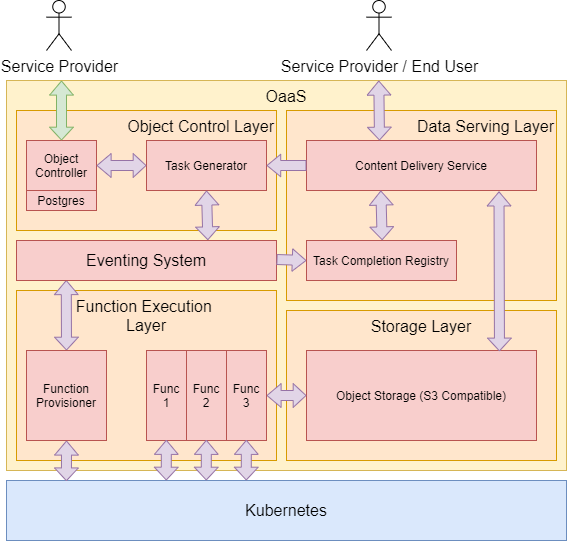

The diagram above was exported from draw.io. Its source (the exported page's mxGraphModel, read from the mxfile embedded in the PNG):
<mxGraphModel dx="1620" dy="1263" grid="1" gridSize="10" guides="1" tooltips="1" connect="1" arrows="1" fold="1" page="1" pageScale="1" pageWidth="827" pageHeight="1169" math="0" shadow="0">
  <root>
    <mxCell id="0" />
    <mxCell id="1" parent="0" />
    <mxCell id="195" value="Kubernetes" style="rounded=0;whiteSpace=wrap;html=1;fontSize=16;fillColor=#dae8fc;strokeColor=#6c8ebf;" vertex="1" parent="1">
      <mxGeometry x="70" y="590" width="560" height="60" as="geometry" />
    </mxCell>
    <mxCell id="196" value="OaaS" style="rounded=0;whiteSpace=wrap;html=1;fontSize=16;verticalAlign=top;fillColor=#fff2cc;strokeColor=#d6b656;" vertex="1" parent="1">
      <mxGeometry x="70" y="190" width="560" height="390" as="geometry" />
    </mxCell>
    <mxCell id="197" value="Function Execution &lt;br&gt;Layer" style="rounded=0;whiteSpace=wrap;html=1;fontSize=16;verticalAlign=top;fillColor=#ffe6cc;strokeColor=#d79b00;" vertex="1" parent="1">
      <mxGeometry x="80" y="400" width="260" height="170" as="geometry" />
    </mxCell>
    <mxCell id="198" value="Object Control Layer" style="rounded=0;whiteSpace=wrap;html=1;fontSize=16;verticalAlign=top;fillColor=#ffe6cc;strokeColor=#d79b00;align=right;" vertex="1" parent="1">
      <mxGeometry x="80" y="220" width="260" height="120" as="geometry" />
    </mxCell>
    <mxCell id="199" value="Storage Layer" style="rounded=0;whiteSpace=wrap;html=1;fontSize=16;verticalAlign=top;fillColor=#ffe6cc;strokeColor=#d79b00;" vertex="1" parent="1">
      <mxGeometry x="350" y="420" width="270" height="150" as="geometry" />
    </mxCell>
    <mxCell id="200" value="Object Storage (S3 Compatible)" style="rounded=0;whiteSpace=wrap;html=1;fontSize=12;verticalAlign=middle;fillColor=#f8cecc;strokeColor=#b85450;" vertex="1" parent="1">
      <mxGeometry x="370" y="460" width="230" height="90" as="geometry" />
    </mxCell>
    <mxCell id="201" value="Object Controller" style="rounded=0;whiteSpace=wrap;html=1;fontSize=12;verticalAlign=middle;fillColor=#f8cecc;strokeColor=#b85450;" vertex="1" parent="1">
      <mxGeometry x="90" y="250" width="70" height="50" as="geometry" />
    </mxCell>
    <mxCell id="202" value="Task Generator" style="rounded=0;whiteSpace=wrap;html=1;fontSize=12;verticalAlign=middle;fillColor=#f8cecc;strokeColor=#b85450;" vertex="1" parent="1">
      <mxGeometry x="210" y="250" width="120" height="50" as="geometry" />
    </mxCell>
    <mxCell id="203" value="Data Serving Layer" style="rounded=0;whiteSpace=wrap;html=1;fontSize=16;verticalAlign=top;fillColor=#ffe6cc;strokeColor=#d79b00;align=right;" vertex="1" parent="1">
      <mxGeometry x="350" y="220" width="270" height="190" as="geometry" />
    </mxCell>
    <mxCell id="204" value="Content Delivery Service" style="rounded=0;whiteSpace=wrap;html=1;fontSize=12;verticalAlign=middle;fillColor=#f8cecc;strokeColor=#b85450;" vertex="1" parent="1">
      <mxGeometry x="370" y="250" width="230" height="50" as="geometry" />
    </mxCell>
    <mxCell id="205" value="Service Provider" style="shape=umlActor;verticalLabelPosition=bottom;verticalAlign=top;html=1;outlineConnect=0;fontSize=16;" vertex="1" parent="1">
      <mxGeometry x="110" y="110" width="25" height="50" as="geometry" />
    </mxCell>
    <mxCell id="206" value="" style="shape=flexArrow;endArrow=classic;html=1;fontSize=16;endWidth=11.428571428571429;endSize=4.238095238095238;fillColor=#e1d5e7;strokeColor=#9673a6;entryX=1;entryY=0.5;entryDx=0;entryDy=0;" edge="1" parent="1" target="202">
      <mxGeometry width="50" height="50" relative="1" as="geometry">
        <mxPoint x="370" y="275" as="sourcePoint" />
        <mxPoint x="333" y="274.79999999999995" as="targetPoint" />
      </mxGeometry>
    </mxCell>
    <mxCell id="207" value="" style="shape=flexArrow;endArrow=classic;startArrow=classic;html=1;fontSize=16;endWidth=12.790697674418606;endSize=3.9372093023255816;startWidth=12.790697674418606;startSize=4.372093023255815;fillColor=#e1d5e7;strokeColor=#9673a6;exitX=1;exitY=0.5;exitDx=0;exitDy=0;entryX=0;entryY=0.5;entryDx=0;entryDy=0;" edge="1" parent="1" source="215" target="200">
      <mxGeometry width="100" height="100" relative="1" as="geometry">
        <mxPoint x="330" y="459.76" as="sourcePoint" />
        <mxPoint x="370" y="450" as="targetPoint" />
      </mxGeometry>
    </mxCell>
    <mxCell id="208" value="" style="shape=flexArrow;endArrow=classic;startArrow=classic;html=1;fontSize=16;endWidth=12.790697674418606;endSize=3.9372093023255816;startWidth=12.790697674418606;startSize=4.372093023255815;fillColor=#e1d5e7;strokeColor=#9673a6;entryX=0.107;entryY=0.012;entryDx=0;entryDy=0;exitX=0.5;exitY=1;exitDx=0;exitDy=0;entryPerimeter=0;" edge="1" parent="1" source="212" target="195">
      <mxGeometry width="100" height="100" relative="1" as="geometry">
        <mxPoint x="170" y="519.76" as="sourcePoint" />
        <mxPoint x="210" y="515" as="targetPoint" />
      </mxGeometry>
    </mxCell>
    <mxCell id="209" value="" style="shape=flexArrow;endArrow=classic;startArrow=classic;html=1;fontSize=16;endWidth=12.790697674418606;endSize=3.9372093023255816;startWidth=12.790697674418606;startSize=4.372093023255815;fillColor=#e1d5e7;entryX=0.5;entryY=0;entryDx=0;entryDy=0;strokeColor=#9673a6;" edge="1" parent="1" target="212">
      <mxGeometry width="100" height="100" relative="1" as="geometry">
        <mxPoint x="129.76" y="389.52" as="sourcePoint" />
        <mxPoint x="130" y="500" as="targetPoint" />
      </mxGeometry>
    </mxCell>
    <mxCell id="210" value="" style="shape=flexArrow;endArrow=classic;startArrow=classic;html=1;fontSize=16;endWidth=12.790697674418606;endSize=3.9372093023255816;startWidth=12.790697674418606;startSize=4.372093023255815;fillColor=#e1d5e7;strokeColor=#9673a6;entryX=0;entryY=0.5;entryDx=0;entryDy=0;exitX=1;exitY=0.5;exitDx=0;exitDy=0;" edge="1" parent="1" source="201" target="202">
      <mxGeometry width="100" height="100" relative="1" as="geometry">
        <mxPoint x="160" y="294.9" as="sourcePoint" />
        <mxPoint x="200" y="294.9" as="targetPoint" />
      </mxGeometry>
    </mxCell>
    <mxCell id="211" value="" style="shape=flexArrow;endArrow=classic;startArrow=classic;html=1;fontSize=16;endWidth=12.790697674418606;endSize=3.9372093023255816;startWidth=12.790697674418606;startSize=4.372093023255815;fillColor=#e1d5e7;strokeColor=#9673a6;entryX=0.736;entryY=-0.008;entryDx=0;entryDy=0;entryPerimeter=0;exitX=0.5;exitY=1;exitDx=0;exitDy=0;" edge="1" parent="1" source="202" target="214">
      <mxGeometry width="100" height="100" relative="1" as="geometry">
        <mxPoint x="269.8" y="300" as="sourcePoint" />
        <mxPoint x="269.8" y="340.48" as="targetPoint" />
      </mxGeometry>
    </mxCell>
    <mxCell id="212" value="Function Provisioner" style="rounded=0;whiteSpace=wrap;html=1;fontSize=12;verticalAlign=middle;fillColor=#f8cecc;strokeColor=#b85450;" vertex="1" parent="1">
      <mxGeometry x="90" y="460" width="80" height="90" as="geometry" />
    </mxCell>
    <mxCell id="213" value="Func&lt;br&gt;1" style="rounded=0;whiteSpace=wrap;html=1;fontSize=12;verticalAlign=middle;fillColor=#f8cecc;strokeColor=#b85450;" vertex="1" parent="1">
      <mxGeometry x="210" y="460" width="40" height="90" as="geometry" />
    </mxCell>
    <mxCell id="214" value="Eventing System" style="rounded=0;whiteSpace=wrap;html=1;fontSize=16;verticalAlign=middle;fillColor=#f8cecc;strokeColor=#b85450;" vertex="1" parent="1">
      <mxGeometry x="80" y="350" width="260" height="40" as="geometry" />
    </mxCell>
    <mxCell id="215" value="Func&lt;br&gt;3" style="rounded=0;whiteSpace=wrap;html=1;fontSize=12;verticalAlign=middle;fillColor=#f8cecc;strokeColor=#b85450;" vertex="1" parent="1">
      <mxGeometry x="290" y="460" width="40" height="90" as="geometry" />
    </mxCell>
    <mxCell id="216" value="Func&lt;br&gt;2" style="rounded=0;whiteSpace=wrap;html=1;fontSize=12;verticalAlign=middle;fillColor=#f8cecc;strokeColor=#b85450;" vertex="1" parent="1">
      <mxGeometry x="250" y="460" width="40" height="90" as="geometry" />
    </mxCell>
    <mxCell id="217" value="" style="shape=flexArrow;endArrow=classic;startArrow=classic;html=1;fontSize=16;endWidth=12.790697674418606;endSize=3.9372093023255816;startWidth=12.790697674418606;startSize=4.372093023255815;fillColor=#d5e8d4;strokeColor=#82b366;entryX=0.5;entryY=0;entryDx=0;entryDy=0;" edge="1" parent="1" target="201">
      <mxGeometry width="100" height="100" relative="1" as="geometry">
        <mxPoint x="125" y="190" as="sourcePoint" />
        <mxPoint x="129.58000000000013" y="220" as="targetPoint" />
      </mxGeometry>
    </mxCell>
    <mxCell id="218" value="Service Provider / End User" style="shape=umlActor;verticalLabelPosition=bottom;verticalAlign=top;html=1;outlineConnect=0;fontSize=16;" vertex="1" parent="1">
      <mxGeometry x="430" y="110" width="25" height="50" as="geometry" />
    </mxCell>
    <mxCell id="219" value="" style="shape=flexArrow;endArrow=classic;startArrow=classic;html=1;fontSize=16;endWidth=12.790697674418606;endSize=3.9372093023255816;startWidth=12.790697674418606;startSize=4.372093023255815;fillColor=#e1d5e7;strokeColor=#9673a6;" edge="1" parent="1">
      <mxGeometry width="100" height="100" relative="1" as="geometry">
        <mxPoint x="442.3000000000002" y="190" as="sourcePoint" />
        <mxPoint x="443" y="250" as="targetPoint" />
      </mxGeometry>
    </mxCell>
    <mxCell id="220" value="" style="shape=flexArrow;endArrow=classic;html=1;fontSize=16;endWidth=11.428571428571429;endSize=4.238095238095238;fillColor=#e1d5e7;strokeColor=#9673a6;entryX=0;entryY=0.5;entryDx=0;entryDy=0;" edge="1" parent="1" target="221">
      <mxGeometry width="50" height="50" relative="1" as="geometry">
        <mxPoint x="340" y="369" as="sourcePoint" />
        <mxPoint x="330" y="120" as="targetPoint" />
      </mxGeometry>
    </mxCell>
    <mxCell id="221" value="Task Completion Registry" style="rounded=0;whiteSpace=wrap;html=1;fontSize=12;verticalAlign=middle;fillColor=#f8cecc;strokeColor=#b85450;" vertex="1" parent="1">
      <mxGeometry x="370" y="350" width="150" height="40" as="geometry" />
    </mxCell>
    <mxCell id="222" value="" style="shape=flexArrow;endArrow=classic;startArrow=classic;html=1;fontSize=16;endWidth=12.790697674418606;endSize=3.9372093023255816;startWidth=12.790697674418606;startSize=4.372093023255815;fillColor=#e1d5e7;strokeColor=#9673a6;entryX=0.736;entryY=-0.008;entryDx=0;entryDy=0;entryPerimeter=0;exitX=0.5;exitY=1;exitDx=0;exitDy=0;" edge="1" parent="1">
      <mxGeometry width="100" height="100" relative="1" as="geometry">
        <mxPoint x="444.3199999999997" y="300" as="sourcePoint" />
        <mxPoint x="445.6800000000003" y="349.6800000000003" as="targetPoint" />
      </mxGeometry>
    </mxCell>
    <mxCell id="223" value="" style="shape=flexArrow;endArrow=classic;startArrow=classic;html=1;fontSize=16;endWidth=12.790697674418606;endSize=3.9372093023255816;startWidth=12.790697674418606;startSize=4.372093023255815;fillColor=#e1d5e7;strokeColor=#9673a6;entryX=0.839;entryY=0.01;entryDx=0;entryDy=0;entryPerimeter=0;exitX=0.837;exitY=1.017;exitDx=0;exitDy=0;exitPerimeter=0;" edge="1" parent="1" source="204" target="200">
      <mxGeometry width="100" height="100" relative="1" as="geometry">
        <mxPoint x="454.31999999999994" y="310" as="sourcePoint" />
        <mxPoint x="561.3599999999999" y="429.72" as="targetPoint" />
      </mxGeometry>
    </mxCell>
    <mxCell id="224" value="" style="shape=flexArrow;endArrow=classic;startArrow=classic;html=1;fontSize=16;endWidth=12.790697674418606;endSize=3.9372093023255816;startWidth=12.790697674418606;startSize=4.372093023255815;fillColor=#e1d5e7;strokeColor=#9673a6;entryX=0.107;entryY=0.012;entryDx=0;entryDy=0;exitX=0.5;exitY=1;exitDx=0;exitDy=0;entryPerimeter=0;" edge="1" parent="1">
      <mxGeometry width="100" height="100" relative="1" as="geometry">
        <mxPoint x="229.84000000000037" y="549.2799999999997" as="sourcePoint" />
        <mxPoint x="229.76" y="590" as="targetPoint" />
      </mxGeometry>
    </mxCell>
    <mxCell id="225" value="" style="shape=flexArrow;endArrow=classic;startArrow=classic;html=1;fontSize=16;endWidth=12.790697674418606;endSize=3.9372093023255816;startWidth=12.790697674418606;startSize=4.372093023255815;fillColor=#e1d5e7;strokeColor=#9673a6;entryX=0.107;entryY=0.012;entryDx=0;entryDy=0;exitX=0.5;exitY=1;exitDx=0;exitDy=0;entryPerimeter=0;" edge="1" parent="1">
      <mxGeometry width="100" height="100" relative="1" as="geometry">
        <mxPoint x="309.8400000000004" y="549.2799999999997" as="sourcePoint" />
        <mxPoint x="309.76" y="590" as="targetPoint" />
      </mxGeometry>
    </mxCell>
    <mxCell id="226" value="" style="shape=flexArrow;endArrow=classic;startArrow=classic;html=1;fontSize=16;endWidth=12.790697674418606;endSize=3.9372093023255816;startWidth=12.790697674418606;startSize=4.372093023255815;fillColor=#e1d5e7;strokeColor=#9673a6;entryX=0.107;entryY=0.012;entryDx=0;entryDy=0;exitX=0.5;exitY=1;exitDx=0;exitDy=0;entryPerimeter=0;" edge="1" parent="1">
      <mxGeometry width="100" height="100" relative="1" as="geometry">
        <mxPoint x="269.8400000000004" y="549.2799999999997" as="sourcePoint" />
        <mxPoint x="269.76" y="590" as="targetPoint" />
      </mxGeometry>
    </mxCell>
    <mxCell id="227" value="Postgres" style="rounded=0;whiteSpace=wrap;html=1;fontSize=12;verticalAlign=middle;fillColor=#f8cecc;strokeColor=#b85450;" vertex="1" parent="1">
      <mxGeometry x="90" y="300" width="70" height="20" as="geometry" />
    </mxCell>
  </root>
</mxGraphModel>